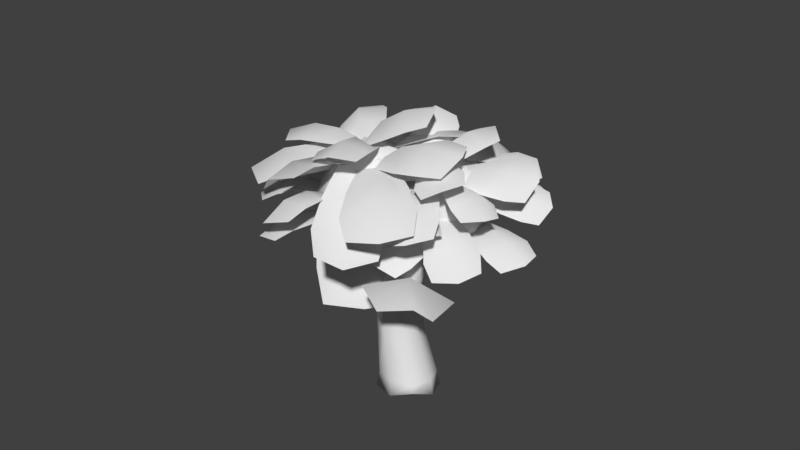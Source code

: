 # Source: boarforest_tree.blend  (saved by Blender 2.79.0; exported with 4.5.12 LTS)
import bpy
from mathutils import Matrix  # noqa: F401  (used for matrix-valued properties, if any)

bpy.ops.wm.read_factory_settings(use_empty=True)
scene = bpy.context.scene
scene.name = 'Scene'

# ---- collections
col_collection_1 = bpy.data.collections.new('Collection 1'); scene.collection.children.link(col_collection_1)

# ---- materials (node trees are filled in below, after node groups)
mat_material = bpy.data.materials.new('Material')
mat_material.alpha_threshold = 0.0
mat_material.use_transparent_shadow = False
mat_material.roughness = 0.5
mat_material_002 = bpy.data.materials.new('Material.002')
mat_material_002.alpha_threshold = 0.0
mat_material_002.use_transparent_shadow = False
mat_material_002.roughness = 0.5
mat_material_003 = bpy.data.materials.new('Material.003')
mat_material_003.alpha_threshold = 0.0
mat_material_003.use_transparent_shadow = False
mat_material_003.roughness = 0.5

# ---- material node trees

# ---- world
world_world = bpy.data.worlds.new('World'); scene.world = world_world
world_world.color = (0.05088, 0.05088, 0.05088)
world_world.use_sun_shadow = False
world_world.sun_shadow_jitter_overblur = 0.0
world_world.cycles.sampling_method = 'MANUAL'

# ---- meshes
me_plane_054 = bpy.data.meshes.new('Plane.054')
me_plane_054.from_pydata([(0.2475, -1.532, 0.03299), (2.739, 2.646, -3.206), (-0.6572, 0.6178, 0.229), (1.165, 6.388, -2.865), (1.333, -0.4115, -0.9281), (2.323, 1.067, -1.97), (0.5024, 5.393, -1.575), (-0.152, 3.117, -0.6064), (-0.2316, -0.5248, 0.2378), (2.338, 5.342, -2.903), (0.7569, 1.607, 0.41), (1.579, 3.484, -0.5951), (-2.988, -4.302, 4.362), (-4.34, -11.34, 7.957), (-1.59, -5.011, 4.591), (-1.906, -12.57, 8.354), (-3.726, -6.53, 5.819), (-4.29, -9.004, 7.309), (-1.477, -10.43, 7.768), (-1.431, -7.693, 6.194), (-2.274, -4.506, 4.474), (-3.226, -12.65, 9.263), (-2.549, -6.425, 7.204), (-2.854, -9.03, 8.736), (-4.36, -1.918, -3.106), (-1.986, -0.03176, -5.809), (-5.043, -0.8239, -4.627), (-3.174, 1.874, -8.456), (-3.393, -1.304, -3.655), (-2.484, -0.5424, -4.493), (-3.858, 1.66, -7.553), (-4.514, 0.4931, -6.151), (-4.736, -1.369, -3.784), (-2.291, 1.644, -7.283), (-3.973, 0.4082, -4.273), (-3.191, 1.372, -5.392), (-4.579, 0.8479, -2.708), (-4.811, 4.721, -8.894), (-5.789, 0.5033, -2.214), (-6.919, 4.122, -8.035), (-4.431, 2.469, -4.86), (-4.458, 4.057, -7.076), (-6.895, 3.364, -6.082), (-6.418, 1.903, -4.05), (-5.173, 0.6614, -2.332), (-5.96, 5.426, -8.968), (-5.423, 3.155, -3.76), (-5.675, 4.68, -5.884), (-3.782, 1.376, 0.1589), (-2.864, 6.239, -5.298), (-4.995, 2.293, 0.5029), (-4.976, 7.834, -4.699), (-3.197, 3.067, -1.665), (-2.775, 4.929, -3.572), (-5.217, 6.774, -2.879), (-5.188, 4.571, -1.1), (-4.389, 1.786, 0.46), (-3.775, 8.138, -5.299), (-4.032, 4.569, -0.467), (-3.836, 6.602, -2.31), (-5.238, 2.245, 0.6227), (-6.091, 6.736, -3.203), (-6.153, 1.097, 0.8823), (-7.685, 4.738, -2.751), (-5.383, 4.155, -0.6232), (-5.667, 5.95, -1.934), (-7.509, 3.64, -1.411), (-6.886, 2.271, -0.197), (-5.681, 1.631, 0.8521), (-7.098, 6.575, -3.092), (-6.219, 3.753, 0.424), (-6.673, 5.334, -0.8382), (-3.654, 0.3576, 1.213), (-0.4479, -1.408, -3.131), (-4.261, 2.437, -0.9974), (-1.505, 2.211, -6.979), (-2.356, -0.4533, 0.2227), (-1.105, -1.051, -1.182), (-2.326, 3.133, -5.63), (-3.353, 2.959, -3.406), (-3.994, 1.465, 0.223), (-0.4337, 0.8021, -5.447), (-2.605, 2.352, -0.9112), (-1.466, 2.14, -2.726), (-4.378, -2.35, 3.44), (-1.566, -4.915, 5.935), (-3.958, 0.02229, 2.256), (-0.8342, -0.7854, 3.873), (-3.482, -3.594, 4.739), (-2.476, -4.573, 5.863), (-1.63, 0.1998, 3.479), (-2.792, 0.2993, 2.795), (-4.221, -1.108, 2.863), (-0.8333, -2.794, 5.688), (-3.242, -1.05, 4.772), (-2.158, -1.589, 5.676), (-6.467, -0.8571, 3.281), (-8.865, -7.593, 3.32), (-5.316, -2.351, 4.712), (-6.862, -10.19, 5.811), (-7.569, -2.871, 3.263), (-8.539, -5.226, 3.388), (-6.224, -8.233, 6.268), (-5.681, -5.323, 5.612), (-5.869, -1.465, 4.047), (-8.233, -9.691, 5.267), (-6.813, -3.632, 5.7), (-7.569, -6.264, 6.091), (-5.614, -0.6009, 3.679), (-5.054, -7.225, 9.115), (-4.23, -0.2344, 2.634), (-2.645, -6.587, 7.294), (-5.66, -2.831, 5.991), (-5.506, -5.163, 8.196), (-2.721, -4.425, 6.092), (-3.388, -2.23, 4.275), (-4.935, -0.2671, 3.123), (-3.652, -7.341, 9.406), (-4.428, -1.555, 6.13), (-4.018, -3.819, 8.141), (-3.651, -0.6839, 2.887), (-1.416, -6.252, -1.388), (-4.032, 1.244, 0.3099), (-2.08, -2.895, -5.874), (-2.699, -2.855, 1.919), (-1.786, -4.884, 0.5031), (-2.553, -1.004, -4.683), (-3.324, 0.3104, -2.312), (-3.853, 0.3998, 1.697), (-1.223, -4.825, -4.22), (-2.543, -0.3942, 0.1026), (-1.701, -2.066, -1.791), (-4.375, 1.478, 2.4), (-4.449, 7.129, -0.988), (-5.436, 1.456, 3.186), (-6.296, 7.091, 0.38), (-4.175, 3.575, 1.225), (-4.133, 5.736, 0.06266), (-6.269, 5.691, 1.644), (-5.917, 3.538, 2.515), (-4.892, 1.399, 2.886), (-5.375, 8.14, -0.2902), (-4.917, 4.036, 2.785), (-5.071, 6.193, 1.769), (-5.229, 2.709, 2.128), (-7.819, 1.918, 4.99), (-4.723, 0.6626, 3.091), (-6.939, -1.645, 6.666), (-6.21, 2.929, 3.112), (-7.169, 2.82, 4.239), (-6.152, -1.298, 6.176), (-5.38, -0.4294, 4.692), (-4.929, 1.739, 2.596), (-7.634, 0.2113, 6.677), (-5.625, 1.846, 4.707), (-6.49, 1.357, 6.013), (-6.132, 1.745, 0.5036), (-8.806, 4.407, -1.306), (-6.476, 0.4722, 2.687), (-9.405, 2.192, 2.496), (-6.99, 3.097, -0.4338), (-7.946, 4.271, -1.121), (-8.638, 1.71, 3.274), (-7.555, 1.008, 3.151), (-6.253, 1.115, 1.641), (-9.439, 4.045, 0.7586), (-7.147, 2.942, 1.978), (-8.167, 3.879, 1.696), (-5.396, 0.8484, 3.027), (-5.905, -3.089, 8.184), (-4.281, 0.8708, 3.149), (-3.964, -3.05, 8.398), (-5.791, -0.3803, 4.942), (-6.035, -1.712, 6.929), (-3.791, -1.666, 7.176), (-3.96, -0.3435, 5.143), (-4.838, 0.9653, 3.032), (-4.956, -3.182, 9.314), (-4.892, 0.5347, 5.633), (-4.929, -0.7925, 7.643), (-4.932, 0.3973, 3.344), (-2.066, -0.06549, 4.267), (-4.922, 2.112, 1.476), (-2.05, 2.919, 1.015), (-3.928, 0.05763, 4.162), (-2.875, -0.08458, 4.697), (-2.856, 3.366, 0.9365), (-3.913, 2.872, 1.095), (-4.976, 1.289, 2.44), (-1.679, 1.838, 3.028), (-3.971, 2.253, 3.35), (-2.916, 2.428, 3.538), (-7.279, -1.76, -0.2562), (-9.746, -4.403, -1.51), (-7.024, -3.085, 1.7), (-9.302, -6.71, 1.895), (-8.235, -2.308, -0.9552), (-9.185, -3.119, -1.427), (-8.673, -5.786, 2.509), (-7.817, -4.483, 2.255), (-7.122, -2.338, 0.7593), (-9.946, -5.642, 0.4183), (-8.204, -2.671, 1.261), (-9.108, -3.729, 1.151), (-6.942, -0.4986, -1.092), (-9.457, 0.9234, -3.393), (-7.258, -1.77, 0.8538), (-10.01, -1.29, -0.006456), (-7.769, 0.4077, -2.166), (-8.681, 1.117, -3.031), (-9.316, -1.442, 0.8846), (-8.287, -1.68, 1.027), (-7.057, -1.109, -0.0662), (-10.09, 0.3695, -1.639), (-8.005, 0.2164, 0.006534), (-8.976, 0.6896, -0.4969), (-7.272, -0.8854, -0.04653), (-9.743, -3.28, 1.603), (-6.671, -2.034, 1.606), (-8.696, -5.279, 4.48), (-8.269, -1.362, 0.3443), (-9.218, -2.079, 0.9652), (-8.008, -4.39, 4.291), (-7.281, -3.248, 3.057), (-6.937, -1.376, 0.7734), (-9.555, -4.28, 3.671), (-7.813, -1.497, 2.334), (-8.651, -2.426, 3.261), (-5.667, -5.125, 3.148), (-5.484, -10.11, 7.01), (-4.623, -4.608, 2.994), (-3.667, -9.213, 6.74), (-5.808, -6.862, 4.692), (-5.797, -8.637, 6.239), (-3.696, -7.598, 5.928), (-4.094, -6.013, 4.438), (-5.156, -4.757, 3.046), (-4.516, -10.01, 7.791), (-4.994, -5.765, 5.339), (-4.789, -7.445, 6.857), (-4.454, -6.165, 1.24), (-2.796, -10.39, 4.048), (-3.694, -4.778, 0.2333), (-1.473, -7.98, 2.296), (-4.013, -7.808, 2.581), (-3.437, -9.352, 3.786), (-1.908, -6.561, 1.76), (-2.765, -5.531, 0.9287), (-4.106, -5.382, 0.7363), (-1.866, -9.404, 3.919), (-3.399, -6.047, 2.575), (-2.682, -7.334, 3.594), (-6.273, -1.098, -3.786), (-7.749, 2.979, -8.093), (-7.18, -2.399, -2.821), (-9.329, 0.7152, -6.413), (-6.629, 0.7292, -5.335), (-7.136, 2.404, -6.856), (-8.962, -0.2132, -4.914), (-8.119, -1.406, -3.751), (-6.699, -1.772, -3.2), (-8.808, 2.709, -7.395), (-7.401, 0.3836, -3.701), (-8.076, 1.817, -5.044), (-4.036, -3.769, -0.3683), (-7.331, -4.601, 0.4653), (-3.688, -6.519, 0.1934), (-6.726, -9.389, 1.443), (-5.254, -3.487, 0.04535), (-6.479, -3.62, 0.4954), (-5.78, -9.155, 1.626), (-4.684, -8.001, 0.9674), (-3.807, -5.1, -0.04785), (-7.436, -7.112, 1.684), (-4.89, -5.451, 1.693), (-6.051, -6.094, 2.247), (-2.783, -0.03456, -2.017), (-3.317, 6.345, -4.71), (-3.912, -0.8717, -1.837), (-5.284, 4.888, -4.395), (-2.762, 2.454, -2.8), (-2.908, 4.908, -3.651), (-5.181, 3.224, -3.288), (-4.616, 1.079, -2.503), (-3.333, -0.5331, -1.833), (-4.444, 6.653, -4.39), (-3.708, 2.136, -1.568), (-4.064, 4.436, -2.386), (-0.06247, -2.754, -1.641), (2.821, -1.534, -3.885), (-0.5092, -0.2796, -2.05), (2.043, 2.773, -4.597), (1.064, -2.738, -2.153), (2.168, -2.366, -2.809), (1.269, 2.613, -3.633), (0.3303, 1.323, -2.824), (-0.3244, -1.538, -1.756), (2.867, 1.058, -4.046), (0.8037, -0.4283, -1.404), (1.825, 0.4022, -2.137), (-0.1802, -4.948, 1.576), (2.695, -7.438, 0.8197), (0.04005, -2.361, 0.9622), (3.078, -2.935, -0.2482), (0.8079, -6.275, 1.635), (1.87, -7.289, 1.543), (2.314, -2.083, 0.3084), (1.169, -2.029, 0.6281), (-0.1147, -3.619, 1.338), (3.333, -5.286, 0.694), (1.051, -3.916, 2.244), (2.154, -4.45, 2.038), (-3.182, -6.029, 3.487), (-2.912, -12.85, 5.086), (-2.023, -5.407, 3.436), (-0.8949, -11.76, 4.998), (-3.31, -8.5, 4.271), (-3.27, -11.01, 5.021), (-0.9385, -9.756, 4.919), (-1.409, -7.478, 4.188), (-2.615, -5.596, 3.488), (-1.817, -13.07, 5.804), (-2.384, -7.663, 5.326), (-2.129, -10.06, 6.067), (-3.528, -5.043, 2.687), (-5.772, -9.699, 4.019), (-2.603, -6.52, 3.533), (-4.16, -12.27, 5.492), (-4.504, -6.32, 3.195), (-5.384, -7.903, 3.794), (-3.522, -10.88, 5.496), (-2.985, -8.744, 4.583), (-3.037, -5.675, 3.133), (-5.25, -11.48, 5.496), (-3.778, -7.046, 4.924), (-4.486, -8.903, 5.68), (-3.006, -6.509, 2.704), (-3.689, -13.32, 1.89), (-1.83, -6.76, 3.048), (-1.642, -13.76, 2.488), (-3.483, -8.878, 2.566), (-3.802, -11.39, 2.41), (-1.436, -11.9, 3.101), (-1.553, -9.29, 3.13), (-2.418, -6.525, 2.941), (-2.732, -14.52, 2.651), (-2.584, -9.112, 3.984), (-2.684, -11.67, 3.891), (-1.404, -0.337, 5.073), (0.2188, 5.677, 3.078), (-2.554, 0.7028, 4.858), (-1.784, 7.487, 2.703), (-0.6096, 1.649, 4.627), (0.04766, 3.866, 4.064), (-2.267, 5.959, 3.63), (-2.498, 3.356, 4.274), (-1.998, 0.09348, 5.054), (-0.6102, 7.623, 3.169), (-1.546, 2.786, 5.611), (-1.102, 5.196, 5.008), (-1.834, -1.099, 5.537), (0.9156, -4.601, 7.102), (-1.345, 1.362, 4.724), (1.768, -0.3164, 5.687), (-0.9639, -2.726, 6.456), (0.02248, -4.081, 7.232), (1.007, 0.8726, 5.596), (-0.1605, 1.315, 5.121), (-1.639, 0.1931, 5.163), (1.727, -2.615, 7.118), (-0.6185, -0.2812, 6.898), (0.4586, -1.18, 7.523), (-3.282, -2.114, 4.849), (-5.774, -6.47, 7.58), (-2.284, -3.665, 5.901), (-4.036, -9.171, 9.411), (-4.351, -3.224, 5.808), (-5.32, -4.658, 6.912), (-3.311, -7.78, 9.029), (-2.712, -5.771, 7.535), (-2.748, -2.776, 5.373), (-5.197, -8.156, 9.432), (-3.518, -3.768, 7.681), (-4.302, -5.489, 8.98), (-2.62, 0.3221, 6.041), (-2.432, -5.945, 9.819), (-1.485, 0.2775, 4.896), (-0.457, -6.023, 7.827), (-2.734, -1.764, 7.767), (-2.693, -3.988, 9.35), (-0.4101, -4.077, 7.047), (-0.8713, -1.837, 5.889), (-2.053, 0.4322, 5.457), (-1.27, -6.544, 9.74), (-1.621, -1.139, 7.733), (-1.37, -3.371, 9.103), (-1.822, 1.522, 4.661), (-4.677, 4.589, 6.166), (-1.969, -0.8641, 6.128), (-4.933, 0.4358, 8.72), (-2.76, 3.155, 5.094), (-3.776, 4.478, 5.713), (-4.072, -0.3234, 8.666), (-3.001, -0.7608, 7.502), (-1.838, 0.3175, 5.406), (-5.098, 3.067, 8.193), (-2.643, 1.7, 7.237), (-3.686, 2.579, 8.129), (-0.7338, 1.917, 2.887), (0.2673, 4.01, -6.238), (-2.354, 2.246, 2.602), (-2.554, 4.584, -6.733), (-0.0639, 2.879, -0.2017), (0.3911, 3.851, -3.499), (-2.87, 4.514, -4.071), (-2.724, 3.42, -0.668), (-1.548, 2.117, 2.915), (-1.066, 5.344, -7.554), (-1.351, 4.644, 0.03604), (-1.197, 5.677, -3.314), (-1.274, -2.397, 5.181), (2.781, -5.021, 4.15), (-1.188, 0.8976, 3.494), (2.932, 0.7152, 1.213), (0.1661, -3.819, 5.398), (1.679, -4.851, 5.295), (1.853, 1.78, 1.9), (0.3084, 1.589, 2.629), (-1.292, -0.6943, 4.43), (3.486, -2.009, 3.129), (0.3474, -0.4203, 5.399), (1.876, -0.8409, 4.983), (-1.688, -4.396, 5.397), (-0.7065, -13.34, 2.589), (-0.2849, -2.742, 4.474), (1.736, -10.46, 0.9817), (-1.561, -7.917, 4.854), (-1.232, -11.34, 4.067), (1.591, -8.011, 2.209), (0.7413, -5.203, 3.339), (-0.9992, -3.445, 5.056), (0.842, -13.18, 2.059), (-0.174, -6.779, 5.556), (0.4152, -9.894, 4.597), (-0.3536, -0.6159, 2.721), (2.408, 4.066, 0.4717), (-1.285, 1.654, 3.162), (0.787, 8.017, 1.239), (0.8275, 0.6206, 2.085), (1.915, 2.251, 1.414), (0.04085, 6.818, 2.301), (-0.7011, 4.346, 2.808), (-0.8514, 0.4324, 3.036), (2.007, 6.842, 1.195), (0.2035, 2.531, 3.734), (1.118, 4.582, 3.145), (-1.626, 2.554, 2.348), (-1.351, 8.857, -4.911), (-3.253, 2.451, 2.642), (-4.182, 8.678, -4.4), (-1.216, 5.017, -0.06854), (-1.032, 7.514, -2.613), (-4.304, 7.307, -2.023), (-3.885, 4.848, 0.4126), (-2.433, 2.455, 2.662), (-2.8, 10.2, -5.12), (-2.526, 6.048, 1.276), (-2.643, 8.526, -1.215), (-3.021, 0.1202, 4.558), (-6.013, 0.8616, 5.542), (-2.971, -2.531, 4.694), (-5.925, -3.754, 5.778), (-4.071, 0.8981, 5.089), (-5.166, 1.31, 5.603), (-5.064, -4.026, 5.876), (-3.987, -3.454, 5.312), (-2.943, -1.199, 4.662), (-6.336, -1.447, 6.345), (-3.924, -1.212, 6.299), (-5.01, -1.291, 6.837), (-2.344, 2.875, 2.374), (-5.3, 7.795, 0.9022), (-2.979, 0.6866, 4.3), (-6.405, 3.985, 4.255), (-3.238, 5.169, 1.698), (-4.277, 7.198, 1.218), (-5.554, 2.793, 5.093), (-4.28, 1.576, 4.859), (-2.602, 1.749, 3.402), (-6.217, 6.822, 3.017), (-3.587, 4.09, 4.387), (-4.743, 5.713, 4.264), (-3.528, 0.9691, 0.4515), (-6.923, 2.853, -1.337), (-3.746, -1.907, 1.587), (-7.302, -2.154, 0.64), (-4.695, 2.276, -0.1643), (-5.946, 3.183, -0.7067), (-6.385, -2.605, 1.578), (-5.053, -2.446, 1.7), (-3.582, -0.4586, 1.099), (-7.618, 0.7095, 0.06243), (-4.907, 0.4126, 1.995), (-6.199, 0.7864, 1.663)], [], [(11, 9, 3, 6), (8, 10, 7, 2), (10, 11, 6, 7), (4, 5, 11, 10), (0, 4, 10, 8), (5, 1, 9, 11), (23, 21, 15, 18), (20, 22, 19, 14), (22, 23, 18, 19), (16, 17, 23, 22), (12, 16, 22, 20), (17, 13, 21, 23), (35, 33, 27, 30), (32, 34, 31, 26), (34, 35, 30, 31), (28, 29, 35, 34), (24, 28, 34, 32), (29, 25, 33, 35), (47, 45, 39, 42), (44, 46, 43, 38), (46, 47, 42, 43), (40, 41, 47, 46), (36, 40, 46, 44), (41, 37, 45, 47), (59, 57, 51, 54), (56, 58, 55, 50), (58, 59, 54, 55), (52, 53, 59, 58), (48, 52, 58, 56), (53, 49, 57, 59), (71, 69, 63, 66), (68, 70, 67, 62), (70, 71, 66, 67), (64, 65, 71, 70), (60, 64, 70, 68), (65, 61, 69, 71), (83, 81, 75, 78), (80, 82, 79, 74), (82, 83, 78, 79), (76, 77, 83, 82), (72, 76, 82, 80), (77, 73, 81, 83), (95, 93, 87, 90), (92, 94, 91, 86), (94, 95, 90, 91), (88, 89, 95, 94), (84, 88, 94, 92), (89, 85, 93, 95), (107, 105, 99, 102), (104, 106, 103, 98), (106, 107, 102, 103), (100, 101, 107, 106), (96, 100, 106, 104), (101, 97, 105, 107), (119, 117, 111, 114), (116, 118, 115, 110), (118, 119, 114, 115), (112, 113, 119, 118), (108, 112, 118, 116), (113, 109, 117, 119), (131, 129, 123, 126), (128, 130, 127, 122), (130, 131, 126, 127), (124, 125, 131, 130), (120, 124, 130, 128), (125, 121, 129, 131), (143, 141, 135, 138), (140, 142, 139, 134), (142, 143, 138, 139), (136, 137, 143, 142), (132, 136, 142, 140), (137, 133, 141, 143), (155, 153, 147, 150), (152, 154, 151, 146), (154, 155, 150, 151), (148, 149, 155, 154), (144, 148, 154, 152), (149, 145, 153, 155), (167, 165, 159, 162), (164, 166, 163, 158), (166, 167, 162, 163), (160, 161, 167, 166), (156, 160, 166, 164), (161, 157, 165, 167), (179, 177, 171, 174), (176, 178, 175, 170), (178, 179, 174, 175), (172, 173, 179, 178), (168, 172, 178, 176), (173, 169, 177, 179), (191, 189, 183, 186), (188, 190, 187, 182), (190, 191, 186, 187), (184, 185, 191, 190), (180, 184, 190, 188), (185, 181, 189, 191), (203, 201, 195, 198), (200, 202, 199, 194), (202, 203, 198, 199), (196, 197, 203, 202), (192, 196, 202, 200), (197, 193, 201, 203), (215, 213, 207, 210), (212, 214, 211, 206), (214, 215, 210, 211), (208, 209, 215, 214), (204, 208, 214, 212), (209, 205, 213, 215), (227, 225, 219, 222), (224, 226, 223, 218), (226, 227, 222, 223), (220, 221, 227, 226), (216, 220, 226, 224), (221, 217, 225, 227), (239, 237, 231, 234), (236, 238, 235, 230), (238, 239, 234, 235), (232, 233, 239, 238), (228, 232, 238, 236), (233, 229, 237, 239), (251, 249, 243, 246), (248, 250, 247, 242), (250, 251, 246, 247), (244, 245, 251, 250), (240, 244, 250, 248), (245, 241, 249, 251), (263, 261, 255, 258), (260, 262, 259, 254), (262, 263, 258, 259), (256, 257, 263, 262), (252, 256, 262, 260), (257, 253, 261, 263), (275, 273, 267, 270), (272, 274, 271, 266), (274, 275, 270, 271), (268, 269, 275, 274), (264, 268, 274, 272), (269, 265, 273, 275), (287, 285, 279, 282), (284, 286, 283, 278), (286, 287, 282, 283), (280, 281, 287, 286), (276, 280, 286, 284), (281, 277, 285, 287), (299, 297, 291, 294), (296, 298, 295, 290), (298, 299, 294, 295), (292, 293, 299, 298), (288, 292, 298, 296), (293, 289, 297, 299), (311, 309, 303, 306), (308, 310, 307, 302), (310, 311, 306, 307), (304, 305, 311, 310), (300, 304, 310, 308), (305, 301, 309, 311), (323, 321, 315, 318), (320, 322, 319, 314), (322, 323, 318, 319), (316, 317, 323, 322), (312, 316, 322, 320), (317, 313, 321, 323), (335, 333, 327, 330), (332, 334, 331, 326), (334, 335, 330, 331), (328, 329, 335, 334), (324, 328, 334, 332), (329, 325, 333, 335), (347, 345, 339, 342), (344, 346, 343, 338), (346, 347, 342, 343), (340, 341, 347, 346), (336, 340, 346, 344), (341, 337, 345, 347), (359, 357, 351, 354), (356, 358, 355, 350), (358, 359, 354, 355), (352, 353, 359, 358), (348, 352, 358, 356), (353, 349, 357, 359), (371, 369, 363, 366), (368, 370, 367, 362), (370, 371, 366, 367), (364, 365, 371, 370), (360, 364, 370, 368), (365, 361, 369, 371), (383, 381, 375, 378), (380, 382, 379, 374), (382, 383, 378, 379), (376, 377, 383, 382), (372, 376, 382, 380), (377, 373, 381, 383), (395, 393, 387, 390), (392, 394, 391, 386), (394, 395, 390, 391), (388, 389, 395, 394), (384, 388, 394, 392), (389, 385, 393, 395), (407, 405, 399, 402), (404, 406, 403, 398), (406, 407, 402, 403), (400, 401, 407, 406), (396, 400, 406, 404), (401, 397, 405, 407), (419, 417, 411, 414), (416, 418, 415, 410), (418, 419, 414, 415), (412, 413, 419, 418), (408, 412, 418, 416), (413, 409, 417, 419), (431, 429, 423, 426), (428, 430, 427, 422), (430, 431, 426, 427), (424, 425, 431, 430), (420, 424, 430, 428), (425, 421, 429, 431), (443, 441, 435, 438), (440, 442, 439, 434), (442, 443, 438, 439), (436, 437, 443, 442), (432, 436, 442, 440), (437, 433, 441, 443), (455, 453, 447, 450), (452, 454, 451, 446), (454, 455, 450, 451), (448, 449, 455, 454), (444, 448, 454, 452), (449, 445, 453, 455), (467, 465, 459, 462), (464, 466, 463, 458), (466, 467, 462, 463), (460, 461, 467, 466), (456, 460, 466, 464), (461, 457, 465, 467), (479, 477, 471, 474), (476, 478, 475, 470), (478, 479, 474, 475), (472, 473, 479, 478), (468, 472, 478, 476), (473, 469, 477, 479), (491, 489, 483, 486), (488, 490, 487, 482), (490, 491, 486, 487), (484, 485, 491, 490), (480, 484, 490, 488), (485, 481, 489, 491), (503, 501, 495, 498), (500, 502, 499, 494), (502, 503, 498, 499), (496, 497, 503, 502), (492, 496, 502, 500), (497, 493, 501, 503)])
me_plane_054.polygons.foreach_set('use_smooth', [True] * 252)
_uv = me_plane_054.uv_layers.new(name='UVMap')
_uv.uv.foreach_set('vector', [0.4593, 0.6317, 0.4526, 1.002, 0.1437, 0.8963, 0.1091, 0.6459, 0.4706, 0.001458, 0.4645, 0.3401, 0.1643, 0.3224, 0.2952, 0.01204, 0.4645, 0.3401, 0.4593, 0.6317, 0.1091, 0.6459, 0.1643, 0.3224, 0.7652, 0.3333, 0.8087, 0.6586, 0.4593, 0.6317, 0.4645, 0.3401, 0.6456, 0.01837, 0.7652, 0.3333, 0.4645, 0.3401, 0.4706, 0.001458, 0.8087, 0.6586, 0.765, 0.9076, 0.4526, 1.002, 0.4593, 0.6317, 0.4593, 0.6317, 0.4526, 1.002, 0.1437, 0.8963, 0.1091, 0.6459, 0.4706, 0.001458, 0.4645, 0.3401, 0.1643, 0.3224, 0.2952, 0.01204, 0.4645, 0.3401, 0.4593, 0.6317, 0.1091, 0.6459, 0.1643, 0.3224, 0.7652, 0.3333, 0.8087, 0.6586, 0.4593, 0.6317, 0.4645, 0.3401, 0.6456, 0.01837, 0.7652, 0.3333, 0.4645, 0.3401, 0.4706, 0.001458, 0.8087, 0.6586, 0.765, 0.9076, 0.4526, 1.002, 0.4593, 0.6317, 0.4593, 0.6317, 0.4526, 1.002, 0.1437, 0.8963, 0.1091, 0.6459, 0.4706, 0.001458, 0.4645, 0.3401, 0.1643, 0.3224, 0.2952, 0.01204, 0.4645, 0.3401, 0.4593, 0.6317, 0.1091, 0.6459, 0.1643, 0.3224, 0.7652, 0.3333, 0.8087, 0.6586, 0.4593, 0.6317, 0.4645, 0.3401, 0.6456, 0.01837, 0.7652, 0.3333, 0.4645, 0.3401, 0.4706, 0.001458, 0.8087, 0.6586, 0.765, 0.9076, 0.4526, 1.002, 0.4593, 0.6317, 0.4593, 0.6317, 0.4526, 1.002, 0.1437, 0.8963, 0.1091, 0.6459, 0.4706, 0.001458, 0.4645, 0.3401, 0.1643, 0.3224, 0.2952, 0.01204, 0.4645, 0.3401, 0.4593, 0.6317, 0.1091, 0.6459, 0.1643, 0.3224, 0.7652, 0.3333, 0.8087, 0.6586, 0.4593, 0.6317, 0.4645, 0.3401, 0.6456, 0.01837, 0.7652, 0.3333, 0.4645, 0.3401, 0.4706, 0.001458, 0.8087, 0.6586, 0.765, 0.9076, 0.4526, 1.002, 0.4593, 0.6317, 0.4593, 0.6317, 0.4526, 1.002, 0.1437, 0.8963, 0.1091, 0.6459, 0.4706, 0.001458, 0.4645, 0.3401, 0.1643, 0.3224, 0.2952, 0.01204, 0.4645, 0.3401, 0.4593, 0.6317, 0.1091, 0.6459, 0.1643, 0.3224, 0.7652, 0.3333, 0.8087, 0.6586, 0.4593, 0.6317, 0.4645, 0.3401, 0.6456, 0.01837, 0.7652, 0.3333, 0.4645, 0.3401, 0.4706, 0.001458, 0.8087, 0.6586, 0.765, 0.9076, 0.4526, 1.002, 0.4593, 0.6317, 0.4593, 0.6317, 0.4526, 1.002, 0.1437, 0.8963, 0.1091, 0.6459, 0.4706, 0.001458, 0.4645, 0.3401, 0.1643, 0.3224, 0.2952, 0.01204, 0.4645, 0.3401, 0.4593, 0.6317, 0.1091, 0.6459, 0.1643, 0.3224, 0.7652, 0.3333, 0.8087, 0.6586, 0.4593, 0.6317, 0.4645, 0.3401, 0.6456, 0.01837, 0.7652, 0.3333, 0.4645, 0.3401, 0.4706, 0.001458, 0.8087, 0.6586, 0.765, 0.9076, 0.4526, 1.002, 0.4593, 0.6317, 0.4593, 0.6317, 0.4526, 1.002, 0.1437, 0.8963, 0.1091, 0.6459, 0.4706, 0.001458, 0.4645, 0.3401, 0.1643, 0.3224, 0.2952, 0.01204, 0.4645, 0.3401, 0.4593, 0.6317, 0.1091, 0.6459, 0.1643, 0.3224, 0.7652, 0.3333, 0.8087, 0.6586, 0.4593, 0.6317, 0.4645, 0.3401, 0.6456, 0.01837, 0.7652, 0.3333, 0.4645, 0.3401, 0.4706, 0.001458, 0.8087, 0.6586, 0.765, 0.9076, 0.4526, 1.002, 0.4593, 0.6317, 0.4593, 0.6317, 0.4526, 1.002, 0.1437, 0.8963, 0.1091, 0.6459, 0.4706, 0.001458, 0.4645, 0.3401, 0.1643, 0.3224, 0.2952, 0.01204, 0.4645, 0.3401, 0.4593, 0.6317, 0.1091, 0.6459, 0.1643, 0.3224, 0.7652, 0.3333, 0.8087, 0.6586, 0.4593, 0.6317, 0.4645, 0.3401, 0.6456, 0.01837, 0.7652, 0.3333, 0.4645, 0.3401, 0.4706, 0.001458, 0.8087, 0.6586, 0.765, 0.9076, 0.4526, 1.002, 0.4593, 0.6317, 0.4593, 0.6317, 0.4526, 1.002, 0.1437, 0.8963, 0.1091, 0.6459, 0.4706, 0.001458, 0.4645, 0.3401, 0.1643, 0.3224, 0.2952, 0.01204, 0.4645, 0.3401, 0.4593, 0.6317, 0.1091, 0.6459, 0.1643, 0.3224, 0.7652, 0.3333, 0.8087, 0.6586, 0.4593, 0.6317, 0.4645, 0.3401, 0.6456, 0.01837, 0.7652, 0.3333, 0.4645, 0.3401, 0.4706, 0.001458, 0.8087, 0.6586, 0.765, 0.9076, 0.4526, 1.002, 0.4593, 0.6317, 0.4593, 0.6317, 0.4526, 1.002, 0.1437, 0.8963, 0.1091, 0.6459, 0.4706, 0.001458, 0.4645, 0.3401, 0.1643, 0.3224, 0.2952, 0.01204, 0.4645, 0.3401, 0.4593, 0.6317, 0.1091, 0.6459, 0.1643, 0.3224, 0.7652, 0.3333, 0.8087, 0.6586, 0.4593, 0.6317, 0.4645, 0.3401, 0.6456, 0.01837, 0.7652, 0.3333, 0.4645, 0.3401, 0.4706, 0.001458, 0.8087, 0.6586, 0.765, 0.9076, 0.4526, 1.002, 0.4593, 0.6317, 0.4593, 0.6317, 0.4526, 1.002, 0.1437, 0.8963, 0.1091, 0.6459, 0.4706, 0.001458, 0.4645, 0.3401, 0.1643, 0.3224, 0.2952, 0.01204, 0.4645, 0.3401, 0.4593, 0.6317, 0.1091, 0.6459, 0.1643, 0.3224, 0.7652, 0.3333, 0.8087, 0.6586, 0.4593, 0.6317, 0.4645, 0.3401, 0.6456, 0.01837, 0.7652, 0.3333, 0.4645, 0.3401, 0.4706, 0.001458, 0.8087, 0.6586, 0.765, 0.9076, 0.4526, 1.002, 0.4593, 0.6317, 0.4593, 0.6317, 0.4526, 1.002, 0.1437, 0.8963, 0.1091, 0.6459, 0.4706, 0.001458, 0.4645, 0.3401, 0.1643, 0.3224, 0.2952, 0.01204, 0.4645, 0.3401, 0.4593, 0.6317, 0.1091, 0.6459, 0.1643, 0.3224, 0.7652, 0.3333, 0.8087, 0.6586, 0.4593, 0.6317, 0.4645, 0.3401, 0.6456, 0.01837, 0.7652, 0.3333, 0.4645, 0.3401, 0.4706, 0.001458, 0.8087, 0.6586, 0.765, 0.9076, 0.4526, 1.002, 0.4593, 0.6317, 0.4593, 0.6317, 0.4526, 1.002, 0.1437, 0.8963, 0.1091, 0.6459, 0.4706, 0.001458, 0.4645, 0.3401, 0.1643, 0.3224, 0.2952, 0.01204, 0.4645, 0.3401, 0.4593, 0.6317, 0.1091, 0.6459, 0.1643, 0.3224, 0.7652, 0.3333, 0.8087, 0.6586, 0.4593, 0.6317, 0.4645, 0.3401, 0.6456, 0.01837, 0.7652, 0.3333, 0.4645, 0.3401, 0.4706, 0.001458, 0.8087, 0.6586, 0.765, 0.9076, 0.4526, 1.002, 0.4593, 0.6317, 0.4593, 0.6317, 0.4526, 1.002, 0.1437, 0.8963, 0.1091, 0.6459, 0.4706, 0.001458, 0.4645, 0.3401, 0.1643, 0.3224, 0.2952, 0.01204, 0.4645, 0.3401, 0.4593, 0.6317, 0.1091, 0.6459, 0.1643, 0.3224, 0.7652, 0.3333, 0.8087, 0.6586, 0.4593, 0.6317, 0.4645, 0.3401, 0.6456, 0.01837, 0.7652, 0.3333, 0.4645, 0.3401, 0.4706, 0.001458, 0.8087, 0.6586, 0.765, 0.9076, 0.4526, 1.002, 0.4593, 0.6317, 0.4593, 0.6317, 0.4526, 1.002, 0.1437, 0.8963, 0.1091, 0.6459, 0.4706, 0.001458, 0.4645, 0.3401, 0.1643, 0.3224, 0.2952, 0.01204, 0.4645, 0.3401, 0.4593, 0.6317, 0.1091, 0.6459, 0.1643, 0.3224, 0.7652, 0.3333, 0.8087, 0.6586, 0.4593, 0.6317, 0.4645, 0.3401, 0.6456, 0.01837, 0.7652, 0.3333, 0.4645, 0.3401, 0.4706, 0.001458, 0.8087, 0.6586, 0.765, 0.9076, 0.4526, 1.002, 0.4593, 0.6317, 0.4593, 0.6317, 0.4526, 1.002, 0.1437, 0.8963, 0.1091, 0.6459, 0.4706, 0.001458, 0.4645, 0.3401, 0.1643, 0.3224, 0.2952, 0.01204, 0.4645, 0.3401, 0.4593, 0.6317, 0.1091, 0.6459, 0.1643, 0.3224, 0.7652, 0.3333, 0.8087, 0.6586, 0.4593, 0.6317, 0.4645, 0.3401, 0.6456, 0.01837, 0.7652, 0.3333, 0.4645, 0.3401, 0.4706, 0.001458, 0.8087, 0.6586, 0.765, 0.9076, 0.4526, 1.002, 0.4593, 0.6317, 0.4593, 0.6317, 0.4526, 1.002, 0.1437, 0.8963, 0.1091, 0.6459, 0.4706, 0.001458, 0.4645, 0.3401, 0.1643, 0.3224, 0.2952, 0.01204, 0.4645, 0.3401, 0.4593, 0.6317, 0.1091, 0.6459, 0.1643, 0.3224, 0.7652, 0.3333, 0.8087, 0.6586, 0.4593, 0.6317, 0.4645, 0.3401, 0.6456, 0.01837, 0.7652, 0.3333, 0.4645, 0.3401, 0.4706, 0.001458, 0.8087, 0.6586, 0.765, 0.9076, 0.4526, 1.002, 0.4593, 0.6317, 0.4593, 0.6317, 0.4526, 1.002, 0.1437, 0.8963, 0.1091, 0.6459, 0.4706, 0.001458, 0.4645, 0.3401, 0.1643, 0.3224, 0.2952, 0.01204, 0.4645, 0.3401, 0.4593, 0.6317, 0.1091, 0.6459, 0.1643, 0.3224, 0.7652, 0.3333, 0.8087, 0.6586, 0.4593, 0.6317, 0.4645, 0.3401, 0.6456, 0.01837, 0.7652, 0.3333, 0.4645, 0.3401, 0.4706, 0.001458, 0.8087, 0.6586, 0.765, 0.9076, 0.4526, 1.002, 0.4593, 0.6317, 0.4593, 0.6317, 0.4526, 1.002, 0.1437, 0.8963, 0.1091, 0.6459, 0.4706, 0.001458, 0.4645, 0.3401, 0.1643, 0.3224, 0.2952, 0.01204, 0.4645, 0.3401, 0.4593, 0.6317, 0.1091, 0.6459, 0.1643, 0.3224, 0.7652, 0.3333, 0.8087, 0.6586, 0.4593, 0.6317, 0.4645, 0.3401, 0.6456, 0.01837, 0.7652, 0.3333, 0.4645, 0.3401, 0.4706, 0.001458, 0.8087, 0.6586, 0.765, 0.9076, 0.4526, 1.002, 0.4593, 0.6317, 0.4593, 0.6317, 0.4526, 1.002, 0.1437, 0.8963, 0.1091, 0.6459, 0.4706, 0.001458, 0.4645, 0.3401, 0.1643, 0.3224, 0.2952, 0.01204, 0.4645, 0.3401, 0.4593, 0.6317, 0.1091, 0.6459, 0.1643, 0.3224, 0.7652, 0.3333, 0.8087, 0.6586, 0.4593, 0.6317, 0.4645, 0.3401, 0.6456, 0.01837, 0.7652, 0.3333, 0.4645, 0.3401, 0.4706, 0.001458, 0.8087, 0.6586, 0.765, 0.9076, 0.4526, 1.002, 0.4593, 0.6317, 0.4593, 0.6317, 0.4526, 1.002, 0.1437, 0.8963, 0.1091, 0.6459, 0.4706, 0.001458, 0.4645, 0.3401, 0.1643, 0.3224, 0.2952, 0.01204, 0.4645, 0.3401, 0.4593, 0.6317, 0.1091, 0.6459, 0.1643, 0.3224, 0.7652, 0.3333, 0.8087, 0.6586, 0.4593, 0.6317, 0.4645, 0.3401, 0.6456, 0.01837, 0.7652, 0.3333, 0.4645, 0.3401, 0.4706, 0.001458, 0.8087, 0.6586, 0.765, 0.9076, 0.4526, 1.002, 0.4593, 0.6317, 0.4593, 0.6317, 0.4526, 1.002, 0.1437, 0.8963, 0.1091, 0.6459, 0.4706, 0.001458, 0.4645, 0.3401, 0.1643, 0.3224, 0.2952, 0.01204, 0.4645, 0.3401, 0.4593, 0.6317, 0.1091, 0.6459, 0.1643, 0.3224, 0.7652, 0.3333, 0.8087, 0.6586, 0.4593, 0.6317, 0.4645, 0.3401, 0.6456, 0.01837, 0.7652, 0.3333, 0.4645, 0.3401, 0.4706, 0.001458, 0.8087, 0.6586, 0.765, 0.9076, 0.4526, 1.002, 0.4593, 0.6317, 0.4593, 0.6317, 0.4526, 1.002, 0.1437, 0.8963, 0.1091, 0.6459, 0.4706, 0.001458, 0.4645, 0.3401, 0.1643, 0.3224, 0.2952, 0.01204, 0.4645, 0.3401, 0.4593, 0.6317, 0.1091, 0.6459, 0.1643, 0.3224, 0.7652, 0.3333, 0.8087, 0.6586, 0.4593, 0.6317, 0.4645, 0.3401, 0.6456, 0.01837, 0.7652, 0.3333, 0.4645, 0.3401, 0.4706, 0.001458, 0.8087, 0.6586, 0.765, 0.9076, 0.4526, 1.002, 0.4593, 0.6317, 0.4593, 0.6317, 0.4526, 1.002, 0.1437, 0.8963, 0.1091, 0.6459, 0.4706, 0.001458, 0.4645, 0.3401, 0.1643, 0.3224, 0.2952, 0.01204, 0.4645, 0.3401, 0.4593, 0.6317, 0.1091, 0.6459, 0.1643, 0.3224, 0.7652, 0.3333, 0.8087, 0.6586, 0.4593, 0.6317, 0.4645, 0.3401, 0.6456, 0.01837, 0.7652, 0.3333, 0.4645, 0.3401, 0.4706, 0.001458, 0.8087, 0.6586, 0.765, 0.9076, 0.4526, 1.002, 0.4593, 0.6317, 0.4593, 0.6317, 0.4526, 1.002, 0.1437, 0.8963, 0.1091, 0.6459, 0.4706, 0.001458, 0.4645, 0.3401, 0.1643, 0.3224, 0.2952, 0.01204, 0.4645, 0.3401, 0.4593, 0.6317, 0.1091, 0.6459, 0.1643, 0.3224, 0.7652, 0.3333, 0.8087, 0.6586, 0.4593, 0.6317, 0.4645, 0.3401, 0.6456, 0.01837, 0.7652, 0.3333, 0.4645, 0.3401, 0.4706, 0.001458, 0.8087, 0.6586, 0.765, 0.9076, 0.4526, 1.002, 0.4593, 0.6317, 0.4593, 0.6317, 0.4526, 1.002, 0.1437, 0.8963, 0.1091, 0.6459, 0.4706, 0.001458, 0.4645, 0.3401, 0.1643, 0.3224, 0.2952, 0.01204, 0.4645, 0.3401, 0.4593, 0.6317, 0.1091, 0.6459, 0.1643, 0.3224, 0.7652, 0.3333, 0.8087, 0.6586, 0.4593, 0.6317, 0.4645, 0.3401, 0.6456, 0.01837, 0.7652, 0.3333, 0.4645, 0.3401, 0.4706, 0.001458, 0.8087, 0.6586, 0.765, 0.9076, 0.4526, 1.002, 0.4593, 0.6317, 0.4593, 0.6317, 0.4526, 1.002, 0.1437, 0.8963, 0.1091, 0.6459, 0.4706, 0.001458, 0.4645, 0.3401, 0.1643, 0.3224, 0.2952, 0.01204, 0.4645, 0.3401, 0.4593, 0.6317, 0.1091, 0.6459, 0.1643, 0.3224, 0.7652, 0.3333, 0.8087, 0.6586, 0.4593, 0.6317, 0.4645, 0.3401, 0.6456, 0.01837, 0.7652, 0.3333, 0.4645, 0.3401, 0.4706, 0.001458, 0.8087, 0.6586, 0.765, 0.9076, 0.4526, 1.002, 0.4593, 0.6317, 0.4593, 0.6317, 0.4526, 1.002, 0.1437, 0.8963, 0.1091, 0.6459, 0.4706, 0.001458, 0.4645, 0.3401, 0.1643, 0.3224, 0.2952, 0.01204, 0.4645, 0.3401, 0.4593, 0.6317, 0.1091, 0.6459, 0.1643, 0.3224, 0.7652, 0.3333, 0.8087, 0.6586, 0.4593, 0.6317, 0.4645, 0.3401, 0.6456, 0.01837, 0.7652, 0.3333, 0.4645, 0.3401, 0.4706, 0.001458, 0.8087, 0.6586, 0.765, 0.9076, 0.4526, 1.002, 0.4593, 0.6317, 0.4593, 0.6317, 0.4526, 1.002, 0.1437, 0.8963, 0.1091, 0.6459, 0.4706, 0.001458, 0.4645, 0.3401, 0.1643, 0.3224, 0.2952, 0.01204, 0.4645, 0.3401, 0.4593, 0.6317, 0.1091, 0.6459, 0.1643, 0.3224, 0.7652, 0.3333, 0.8087, 0.6586, 0.4593, 0.6317, 0.4645, 0.3401, 0.6456, 0.01837, 0.7652, 0.3333, 0.4645, 0.3401, 0.4706, 0.001458, 0.8087, 0.6586, 0.765, 0.9076, 0.4526, 1.002, 0.4593, 0.6317, 0.4593, 0.6317, 0.4526, 1.002, 0.1437, 0.8963, 0.1091, 0.6459, 0.4706, 0.001458, 0.4645, 0.3401, 0.1643, 0.3224, 0.2952, 0.01204, 0.4645, 0.3401, 0.4593, 0.6317, 0.1091, 0.6459, 0.1643, 0.3224, 0.7652, 0.3333, 0.8087, 0.6586, 0.4593, 0.6317, 0.4645, 0.3401, 0.6456, 0.01837, 0.7652, 0.3333, 0.4645, 0.3401, 0.4706, 0.001458, 0.8087, 0.6586, 0.765, 0.9076, 0.4526, 1.002, 0.4593, 0.6317, 0.4593, 0.6317, 0.4526, 1.002, 0.1437, 0.8963, 0.1091, 0.6459, 0.4706, 0.001458, 0.4645, 0.3401, 0.1643, 0.3224, 0.2952, 0.01204, 0.4645, 0.3401, 0.4593, 0.6317, 0.1091, 0.6459, 0.1643, 0.3224, 0.7652, 0.3333, 0.8087, 0.6586, 0.4593, 0.6317, 0.4645, 0.3401, 0.6456, 0.01837, 0.7652, 0.3333, 0.4645, 0.3401, 0.4706, 0.001458, 0.8087, 0.6586, 0.765, 0.9076, 0.4526, 1.002, 0.4593, 0.6317, 0.4593, 0.6317, 0.4526, 1.002, 0.1437, 0.8963, 0.1091, 0.6459, 0.4706, 0.001458, 0.4645, 0.3401, 0.1643, 0.3224, 0.2952, 0.01204, 0.4645, 0.3401, 0.4593, 0.6317, 0.1091, 0.6459, 0.1643, 0.3224, 0.7652, 0.3333, 0.8087, 0.6586, 0.4593, 0.6317, 0.4645, 0.3401, 0.6456, 0.01837, 0.7652, 0.3333, 0.4645, 0.3401, 0.4706, 0.001458, 0.8087, 0.6586, 0.765, 0.9076, 0.4526, 1.002, 0.4593, 0.6317, 0.4593, 0.6317, 0.4526, 1.002, 0.1437, 0.8963, 0.1091, 0.6459, 0.4706, 0.001458, 0.4645, 0.3401, 0.1643, 0.3224, 0.2952, 0.01204, 0.4645, 0.3401, 0.4593, 0.6317, 0.1091, 0.6459, 0.1643, 0.3224, 0.7652, 0.3333, 0.8087, 0.6586, 0.4593, 0.6317, 0.4645, 0.3401, 0.6456, 0.01837, 0.7652, 0.3333, 0.4645, 0.3401, 0.4706, 0.001458, 0.8087, 0.6586, 0.765, 0.9076, 0.4526, 1.002, 0.4593, 0.6317, 0.4593, 0.6317, 0.4526, 1.002, 0.1437, 0.8963, 0.1091, 0.6459, 0.4706, 0.001458, 0.4645, 0.3401, 0.1643, 0.3224, 0.2952, 0.01204, 0.4645, 0.3401, 0.4593, 0.6317, 0.1091, 0.6459, 0.1643, 0.3224, 0.7652, 0.3333, 0.8087, 0.6586, 0.4593, 0.6317, 0.4645, 0.3401, 0.6456, 0.01837, 0.7652, 0.3333, 0.4645, 0.3401, 0.4706, 0.001458, 0.8087, 0.6586, 0.765, 0.9076, 0.4526, 1.002, 0.4593, 0.6317, 0.4593, 0.6317, 0.4526, 1.002, 0.1437, 0.8963, 0.1091, 0.6459, 0.4706, 0.001458, 0.4645, 0.3401, 0.1643, 0.3224, 0.2952, 0.01204, 0.4645, 0.3401, 0.4593, 0.6317, 0.1091, 0.6459, 0.1643, 0.3224, 0.7652, 0.3333, 0.8087, 0.6586, 0.4593, 0.6317, 0.4645, 0.3401, 0.6456, 0.01837, 0.7652, 0.3333, 0.4645, 0.3401, 0.4706, 0.001458, 0.8087, 0.6586, 0.765, 0.9076, 0.4526, 1.002, 0.4593, 0.6317, 0.4593, 0.6317, 0.4526, 1.002, 0.1437, 0.8963, 0.1091, 0.6459, 0.4706, 0.001458, 0.4645, 0.3401, 0.1643, 0.3224, 0.2952, 0.01204, 0.4645, 0.3401, 0.4593, 0.6317, 0.1091, 0.6459, 0.1643, 0.3224, 0.7652, 0.3333, 0.8087, 0.6586, 0.4593, 0.6317, 0.4645, 0.3401, 0.6456, 0.01837, 0.7652, 0.3333, 0.4645, 0.3401, 0.4706, 0.001458, 0.8087, 0.6586, 0.765, 0.9076, 0.4526, 1.002, 0.4593, 0.6317, 0.4593, 0.6317, 0.4526, 1.002, 0.1437, 0.8963, 0.1091, 0.6459, 0.4706, 0.001458, 0.4645, 0.3401, 0.1643, 0.3224, 0.2952, 0.01204, 0.4645, 0.3401, 0.4593, 0.6317, 0.1091, 0.6459, 0.1643, 0.3224, 0.7652, 0.3333, 0.8087, 0.6586, 0.4593, 0.6317, 0.4645, 0.3401, 0.6456, 0.01837, 0.7652, 0.3333, 0.4645, 0.3401, 0.4706, 0.001458, 0.8087, 0.6586, 0.765, 0.9076, 0.4526, 1.002, 0.4593, 0.6317, 0.4593, 0.6317, 0.4526, 1.002, 0.1437, 0.8963, 0.1091, 0.6459, 0.4706, 0.001458, 0.4645, 0.3401, 0.1643, 0.3224, 0.2952, 0.01204, 0.4645, 0.3401, 0.4593, 0.6317, 0.1091, 0.6459, 0.1643, 0.3224, 0.7652, 0.3333, 0.8087, 0.6586, 0.4593, 0.6317, 0.4645, 0.3401, 0.6456, 0.01837, 0.7652, 0.3333, 0.4645, 0.3401, 0.4706, 0.001458, 0.8087, 0.6586, 0.765, 0.9076, 0.4526, 1.002, 0.4593, 0.6317, 0.4593, 0.6317, 0.4526, 1.002, 0.1437, 0.8963, 0.1091, 0.6459, 0.4706, 0.001458, 0.4645, 0.3401, 0.1643, 0.3224, 0.2952, 0.01204, 0.4645, 0.3401, 0.4593, 0.6317, 0.1091, 0.6459, 0.1643, 0.3224, 0.7652, 0.3333, 0.8087, 0.6586, 0.4593, 0.6317, 0.4645, 0.3401, 0.6456, 0.01837, 0.7652, 0.3333, 0.4645, 0.3401, 0.4706, 0.001458, 0.8087, 0.6586, 0.765, 0.9076, 0.4526, 1.002, 0.4593, 0.6317, 0.4593, 0.6317, 0.4526, 1.002, 0.1437, 0.8963, 0.1091, 0.6459, 0.4706, 0.001458, 0.4645, 0.3401, 0.1643, 0.3224, 0.2952, 0.01204, 0.4645, 0.3401, 0.4593, 0.6317, 0.1091, 0.6459, 0.1643, 0.3224, 0.7652, 0.3333, 0.8087, 0.6586, 0.4593, 0.6317, 0.4645, 0.3401, 0.6456, 0.01837, 0.7652, 0.3333, 0.4645, 0.3401, 0.4706, 0.001458, 0.8087, 0.6586, 0.765, 0.9076, 0.4526, 1.002, 0.4593, 0.6317, 0.4593, 0.6317, 0.4526, 1.002, 0.1437, 0.8963, 0.1091, 0.6459, 0.4706, 0.001458, 0.4645, 0.3401, 0.1643, 0.3224, 0.2952, 0.01204, 0.4645, 0.3401, 0.4593, 0.6317, 0.1091, 0.6459, 0.1643, 0.3224, 0.7652, 0.3333, 0.8087, 0.6586, 0.4593, 0.6317, 0.4645, 0.3401, 0.6456, 0.01837, 0.7652, 0.3333, 0.4645, 0.3401, 0.4706, 0.001458, 0.8087, 0.6586, 0.765, 0.9076, 0.4526, 1.002, 0.4593, 0.6317, 0.4593, 0.6317, 0.4526, 1.002, 0.1437, 0.8963, 0.1091, 0.6459, 0.4706, 0.001458, 0.4645, 0.3401, 0.1643, 0.3224, 0.2952, 0.01204, 0.4645, 0.3401, 0.4593, 0.6317, 0.1091, 0.6459, 0.1643, 0.3224, 0.7652, 0.3333, 0.8087, 0.6586, 0.4593, 0.6317, 0.4645, 0.3401, 0.6456, 0.01837, 0.7652, 0.3333, 0.4645, 0.3401, 0.4706, 0.001458, 0.8087, 0.6586, 0.765, 0.9076, 0.4526, 1.002, 0.4593, 0.6317])
me_plane_054.materials.append(mat_material)
me_plane_054.use_remesh_preserve_volume = False
me_plane_054.use_remesh_preserve_attributes = False
me_plane_054.use_mirror_vertex_groups = False
me_plane_054.update()
me_plane_014 = bpy.data.meshes.new('Plane.014')
me_plane_014.from_pydata([(-3.156, -0.9718, 1.17), (-0.2297, -0.7791, -0.1243), (-2.431, 1.035, 2.563), (0.2806, 0.6338, 0.8571), (-3.386, -0.6555, 2.787), (0.5289, -5.632e-08, 2.19e-07), (-1.833, -1.962, 0.08155), (-0.5979, 1.459, 2.458), (-0.8757, -0.6815, 1.87), (5.101, -2.277, 2.02), (2.903, -0.04604, 1.864), (3.202, -3.811, 2.525), (1.566, -1.126, 2.219), (4.987, -3.473, 3.119), (1.837, -0.1473, 1.881), (4.832, -0.3602, 2.007), (1.595, -2.976, 2.868), (3.217, -1.552, 3.224)], [], [(8, 5, 3, 7), (6, 1, 5, 8), (0, 6, 8, 4), (4, 8, 7, 2), (17, 14, 12, 16), (15, 10, 14, 17), (9, 15, 17, 13), (13, 17, 16, 11)])
me_plane_014.polygons.foreach_set('use_smooth', [True] * 8)
_uv = me_plane_014.uv_layers.new(name='UVMap')
_uv.uv.foreach_set('vector', [0.5173, 0.4771, 0.4976, 0.03254, 0.6753, 0.1462, 0.9213, 0.4374, 0.082, 0.4479, 0.322, 0.15, 0.4976, 0.03254, 0.5173, 0.4771, 0.223, 0.7998, 0.082, 0.4479, 0.5173, 0.4771, 0.4984, 0.9641, 0.4984, 0.9641, 0.5173, 0.4771, 0.9213, 0.4374, 0.8296, 0.7866, 0.5173, 0.4771, 0.4976, 0.03254, 0.6753, 0.1462, 0.9213, 0.4374, 0.082, 0.4479, 0.322, 0.15, 0.4976, 0.03254, 0.5173, 0.4771, 0.223, 0.7998, 0.082, 0.4479, 0.5173, 0.4771, 0.4984, 0.9641, 0.4984, 0.9641, 0.5173, 0.4771, 0.9213, 0.4374, 0.8296, 0.7866])
me_plane_014.materials.append(mat_material_002)
me_plane_014.use_remesh_preserve_volume = False
me_plane_014.use_remesh_preserve_attributes = False
me_plane_014.use_mirror_vertex_groups = False
me_plane_014.update()
me_cube_008 = bpy.data.meshes.new('Cube.008')
me_cube_008.from_pydata([(0.2224, 3.95, 8.638), (3.119, 2.544, 7.984), (1.88, -0.1575, 7.096), (-1.277, 0.6722, 8.115), (0.6704, 2.398, 6.4), (1.335, 0.7557, 10.29), (0.1375, 4.106, 7.206), (-1.301, 2.518, 8.506), (0.6662, 2.683, 10.03), (2.051, 3.894, 8.464), (2.459, 3.017, 6.178), (2.766, 1.587, 9.645), (3.234, 0.9754, 7.374), (1.686, 0.3426, 5.79), (1.822, -0.5615, 9.205), (-0.2392, -0.4774, 7.518), (-0.9618, 1.609, 6.28), (-0.2185, 0.3768, 9.743), (-0.853, 2.84, 7.306), (-0.3773, 1.898, 9.645), (1.735, 3.887, 7.282), (1.889, 2.85, 9.561), (-0.05665, 0.3578, 6.481), (0.5199, -0.4886, 9.03), (2.706, 1.525, 6.241), (2.704, 0.4108, 8.933), (-4.579, -0.1013, 7.44), (-1.929, 2.347, 8.017), (0.561, -0.02002, 8.321), (-1.855, -2.957, 8.347), (-1.809, -0.2936, 6.131), (-2.177, -0.158, 10.87), (-3.981, -0.1605, 5.952), (-3.748, -2.251, 7.782), (-4.022, -0.1046, 9.515), (-3.789, 1.776, 7.612), (-1.619, 1.805, 5.905), (-2.08, 1.642, 10.06), (-0.1379, 1.839, 8.244), (0.7415, -0.05608, 6.761), (-0.2282, -0.1919, 10.57), (-0.1246, -2.342, 8.532), (-1.606, -2.304, 6.138), (-2.089, -1.935, 10.26), (-3.236, -1.685, 6.526), (-3.472, -1.507, 9.365), (-3.259, 1.418, 6.412), (-3.49, 1.222, 9.185), (-0.2596, -1.848, 7.127), (-0.6601, -1.522, 10.14), (-0.2136, 1.479, 6.771), (-0.652, 1.101, 9.959), (-1.216, -0.07079, 1.26), (-0.1855, 0.9885, 1.262), (0.7858, -0.0706, 1.252), (-0.2928, -1.248, 1.226), (0.1696, -1.084, -1.811), (-0.04573, 0.0, 7.289), (-1.224, 5.474e-05, -1.019), (-1.009, -0.9222, 1.236), (-0.9952, 0.0, 6.266), (-0.9356, 0.7332, 1.259), (0.1711, 1.263, -1.017), (-0.04573, 0.6556, 6.702), (0.559, 0.731, 1.252), (1.536, -5.015e-06, -1.017), (0.9037, 0.0, 6.266), (0.4904, -0.9204, 1.231), (0.1716, -1.264, -1.019), (-0.04573, -0.6556, 6.702), (-0.8847, -0.9358, -1.066), (-0.749, -0.4856, 6.02), (-0.8845, 0.9354, -1.065), (-0.749, 0.4856, 6.02), (1.209, -0.9354, -1.064), (0.6576, -0.4856, 6.02), (1.209, 0.9353, -1.064), (0.6576, 0.4856, 6.02), (-1.068, 0.1307, 4.296), (-0.07436, 0.9253, 4.296), (0.8579, 0.0116, 4.296), (-0.07436, -0.8247, 4.296), (-0.798, -0.5545, 4.199), (-0.798, 0.7511, 4.199), (0.6281, 0.6695, 4.199), (0.6281, -0.6361, 4.199), (-1.135, 0.805, 2.734), (0.2705, 0.7666, 2.73), (0.2328, -0.8401, 2.719), (-1.399, 0.02974, 2.774), (-0.4263, 1.041, 2.776), (0.4893, -0.02431, 2.77), (-0.4854, -1.127, 2.756), (-1.175, -0.8041, 2.721), (0.1346, -4.812e-06, -0.9743), (0.1683, 0.9694, -1.02), (1.216, -3.394e-05, -1.02), (0.1686, -0.9701, -1.022), (-0.903, 1.193e-05, -1.022), (-0.6421, 0.7181, -1.057), (-0.6422, -0.7184, -1.058), (0.9648, 0.718, -1.057), (0.9648, -0.7181, -1.057), (0.1729, -1.412, -1.807), (-1.007, -1.045, -1.86), (-0.7365, -0.8025, -1.851), (-1.028, 0.0002828, -1.243), (-1.387, 0.0003306, -1.239), (-1.007, 1.045, -1.859), (-0.7363, 0.8026, -1.85), (1.332, 1.045, -1.858), (0.1724, 1.411, -1.237), (1.332, -1.045, -1.371), (1.698, 0.0002639, -1.805), (1.059, 0.8026, -1.85), (0.1692, 1.083, -1.241), (1.059, -0.8021, -1.363), (1.34, 0.0002316, -1.809)], [], [(0, 6, 18, 7), (0, 7, 19, 8), (0, 8, 21, 9), (0, 9, 20, 6), (1, 10, 20, 9), (1, 9, 21, 11), (1, 11, 25, 12), (1, 12, 24, 10), (2, 13, 24, 12), (2, 12, 25, 14), (2, 14, 23, 15), (2, 15, 22, 13), (3, 16, 22, 15), (3, 15, 23, 17), (3, 17, 19, 7), (3, 7, 18, 16), (4, 6, 20, 10), (4, 10, 24, 13), (4, 13, 22, 16), (4, 16, 18, 6), (5, 14, 25, 11), (5, 11, 21, 8), (5, 8, 19, 17), (5, 17, 23, 14), (26, 32, 44, 33), (26, 33, 45, 34), (26, 34, 47, 35), (26, 35, 46, 32), (27, 36, 46, 35), (27, 35, 47, 37), (27, 37, 51, 38), (27, 38, 50, 36), (28, 39, 50, 38), (28, 38, 51, 40), (28, 40, 49, 41), (28, 41, 48, 39), (29, 42, 48, 41), (29, 41, 49, 43), (29, 43, 45, 33), (29, 33, 44, 42), (30, 32, 46, 36), (30, 36, 50, 39), (30, 39, 48, 42), (30, 42, 44, 32), (31, 40, 51, 37), (31, 37, 47, 34), (31, 34, 45, 43), (31, 43, 49, 40), (52, 58, 70, 59), (78, 82, 71, 60), (78, 60, 73, 83), (52, 61, 72, 58), (53, 62, 72, 61), (79, 83, 73, 63), (79, 63, 77, 84), (53, 64, 76, 62), (54, 65, 76, 64), (80, 84, 77, 66), (80, 66, 75, 85), (54, 67, 74, 65), (55, 68, 74, 67), (81, 85, 75, 69), (81, 69, 71, 82), (55, 59, 70, 68), (98, 100, 105, 106), (72, 62, 111, 108), (70, 58, 107, 104), (99, 98, 106, 109), (57, 66, 77, 63), (57, 63, 73, 60), (57, 60, 71, 69), (57, 69, 75, 66), (92, 81, 82, 93), (92, 88, 85, 81), (91, 80, 85, 88), (91, 87, 84, 80), (90, 79, 84, 87), (90, 86, 83, 79), (89, 78, 83, 86), (89, 93, 82, 78), (52, 59, 93, 89), (52, 89, 86, 61), (53, 61, 86, 90), (53, 90, 87, 64), (54, 64, 87, 91), (54, 91, 88, 67), (55, 67, 88, 92), (55, 92, 93, 59), (94, 98, 99, 95), (94, 95, 101, 96), (94, 96, 102, 97), (94, 97, 100, 98), (62, 76, 110, 111), (97, 102, 116, 56), (76, 65, 113, 110), (58, 72, 108, 107), (113, 112, 116, 117), (108, 111, 115, 109), (103, 104, 105, 56), (107, 108, 109, 106), (104, 107, 106, 105), (112, 103, 56, 116), (111, 110, 114, 115), (110, 113, 117, 114), (101, 95, 115, 114), (95, 99, 109, 115), (102, 96, 117, 116), (68, 70, 104, 103), (96, 101, 114, 117), (74, 68, 103, 112), (65, 74, 112, 113), (100, 97, 56, 105)])
me_cube_008.polygons.foreach_set('use_smooth', [True] * 112)
_uv = me_cube_008.uv_layers.new(name='UVMap')
_uv.uv.foreach_set('vector', [0.864, 0.3264, 0.9704, 0.3428, 0.8942, 0.4784, 0.8082, 0.415, 0.864, 0.3264, 0.8082, 0.415, 0.76, 0.3628, 0.7794, 0.3119, 0.864, 0.3264, 0.7794, 0.3119, 0.787, 0.2633, 0.8458, 0.2362, 0.864, 0.3264, 0.8458, 0.2362, 0.937, 0.1907, 0.9704, 0.3428, 0.7844, 0.1712, 0.8682, 0.05072, 0.937, 0.1907, 0.8458, 0.2362, 0.7844, 0.1712, 0.8458, 0.2362, 0.787, 0.2633, 0.7374, 0.2399, 0.7844, 0.1712, 0.7374, 0.2399, 0.6884, 0.2197, 0.7042, 0.1426, 0.7844, 0.1712, 0.7042, 0.1426, 0.7216, 0.0328, 0.8682, 0.05072, 0.5918, 0.1495, 0.5657, 0.03538, 0.7216, 0.0328, 0.7042, 0.1426, 0.5918, 0.1495, 0.7042, 0.1426, 0.6884, 0.2197, 0.6468, 0.2594, 0.5918, 0.1495, 0.6468, 0.2594, 0.5797, 0.347, 0.4464, 0.257, 0.5918, 0.1495, 0.4464, 0.257, 0.419, 0.1334, 0.5657, 0.03538, 0.7178, 0.4658, 0.8047, 0.5962, 0.6603, 0.6118, 0.599, 0.5044, 0.7178, 0.4658, 0.599, 0.5044, 0.5797, 0.347, 0.692, 0.3628, 0.7178, 0.4658, 0.692, 0.3628, 0.76, 0.3628, 0.8082, 0.415, 0.7178, 0.4658, 0.8082, 0.415, 0.8942, 0.4784, 0.8047, 0.5962, 0.8317, 0.8109, 0.8791, 0.9558, 0.7584, 0.9506, 0.69, 0.8539, 0.8317, 0.8109, 0.69, 0.8539, 0.6741, 0.7419, 0.7493, 0.6469, 0.8317, 0.8109, 0.7493, 0.6469, 0.8892, 0.6531, 0.9578, 0.7473, 0.8317, 0.8109, 0.9578, 0.7473, 0.9619, 0.8678, 0.8791, 0.9558, 0.7084, 0.2945, 0.6468, 0.2594, 0.6884, 0.2197, 0.7374, 0.2399, 0.7084, 0.2945, 0.7374, 0.2399, 0.787, 0.2633, 0.7794, 0.3119, 0.7084, 0.2945, 0.7794, 0.3119, 0.76, 0.3628, 0.692, 0.3628, 0.7084, 0.2945, 0.692, 0.3628, 0.5797, 0.347, 0.6468, 0.2594, 0.864, 0.3264, 0.9704, 0.3428, 0.8942, 0.4784, 0.8082, 0.415, 0.864, 0.3264, 0.8082, 0.415, 0.76, 0.3628, 0.7794, 0.3119, 0.864, 0.3264, 0.7794, 0.3119, 0.787, 0.2633, 0.8458, 0.2362, 0.864, 0.3264, 0.8458, 0.2362, 0.937, 0.1907, 0.9704, 0.3428, 0.7844, 0.1712, 0.8682, 0.05072, 0.937, 0.1907, 0.8458, 0.2362, 0.7844, 0.1712, 0.8458, 0.2362, 0.787, 0.2633, 0.7374, 0.2399, 0.7844, 0.1712, 0.7374, 0.2399, 0.6884, 0.2197, 0.7042, 0.1426, 0.7844, 0.1712, 0.7042, 0.1426, 0.7216, 0.0328, 0.8682, 0.05072, 0.5918, 0.1495, 0.5657, 0.03538, 0.7216, 0.0328, 0.7042, 0.1426, 0.5918, 0.1495, 0.7042, 0.1426, 0.6884, 0.2197, 0.6468, 0.2594, 0.5918, 0.1495, 0.6468, 0.2594, 0.5797, 0.347, 0.4464, 0.257, 0.5918, 0.1495, 0.4464, 0.257, 0.419, 0.1334, 0.5657, 0.03538, 0.7178, 0.4658, 0.8047, 0.5962, 0.6603, 0.6118, 0.599, 0.5044, 0.7178, 0.4658, 0.599, 0.5044, 0.5797, 0.347, 0.692, 0.3628, 0.7178, 0.4658, 0.692, 0.3628, 0.76, 0.3628, 0.8082, 0.415, 0.7178, 0.4658, 0.8082, 0.415, 0.8942, 0.4784, 0.8047, 0.5962, 0.8317, 0.8109, 0.8791, 0.9558, 0.7584, 0.9506, 0.69, 0.8539, 0.8317, 0.8109, 0.69, 0.8539, 0.6741, 0.7419, 0.7493, 0.6469, 0.8317, 0.8109, 0.7493, 0.6469, 0.8892, 0.6531, 0.9578, 0.7473, 0.8317, 0.8109, 0.9578, 0.7473, 0.9619, 0.8678, 0.8791, 0.9558, 0.7084, 0.2945, 0.6468, 0.2594, 0.6884, 0.2197, 0.7374, 0.2399, 0.7084, 0.2945, 0.7374, 0.2399, 0.787, 0.2633, 0.7794, 0.3119, 0.7084, 0.2945, 0.7794, 0.3119, 0.76, 0.3628, 0.692, 0.3628, 0.7084, 0.2945, 0.692, 0.3628, 0.5797, 0.347, 0.6468, 0.2594, 0.322, 0.7077, 0.176, 0.6271, 0.2247, 0.5588, 0.3522, 0.6529, 0.4634, 0.7905, 0.4827, 0.7513, 0.5561, 0.808, 0.55, 0.8324, 0.4634, 0.7905, 0.55, 0.8324, 0.5325, 0.8503, 0.4432, 0.824, 0.322, 0.7077, 0.2944, 0.7642, 0.1395, 0.702, 0.176, 0.6271, 0.2735, 0.8202, 0.1102, 0.7881, 0.1395, 0.702, 0.2944, 0.7642, 0.4381, 0.8663, 0.4432, 0.824, 0.5325, 0.8503, 0.5675, 0.8911, 0.4381, 0.8663, 0.5675, 0.8911, 0.5252, 0.9246, 0.4275, 0.9058, 0.2735, 0.8202, 0.2572, 0.8763, 0.09267, 0.8723, 0.1102, 0.7881, 0.2554, 0.9393, 0.09561, 0.9472, 0.09267, 0.8723, 0.2572, 0.8763, 0.429, 0.9443, 0.4275, 0.9058, 0.5252, 0.9246, 0.536, 0.9554, 0.5778, 0.6712, 0.645, 0.7551, 0.6133, 0.763, 0.5445, 0.6902, 0.4793, 0.5303, 0.4249, 0.5652, 0.3399, 0.4248, 0.4076, 0.3911, 0.3839, 0.6083, 0.2849, 0.4909, 0.3399, 0.4248, 0.4249, 0.5652, 0.5168, 0.7206, 0.5445, 0.6902, 0.6133, 0.763, 0.609, 0.8158, 0.5168, 0.7206, 0.609, 0.8158, 0.5561, 0.808, 0.4827, 0.7513, 0.3839, 0.6083, 0.3522, 0.6529, 0.2247, 0.5588, 0.2849, 0.4909, 0.1045, 0.1968, 0.1335, 0.2658, 0.09537, 0.3095, 0.07605, 0.1955, 0.1395, 0.702, 0.1102, 0.7881, 0.09367, 0.7837, 0.09356, 0.6822, 0.2247, 0.5588, 0.176, 0.6271, 0.1605, 0.618, 0.1854, 0.5273, 0.1395, 0.1308, 0.1045, 0.1968, 0.07605, 0.1955, 0.1068, 0.09165, 0.5897, 0.8543, 0.647, 0.8859, 0.6258, 0.9181, 0.5675, 0.8911, 0.5897, 0.8543, 0.5675, 0.8911, 0.5325, 0.8503, 0.55, 0.8324, 0.5897, 0.8543, 0.55, 0.8324, 0.5561, 0.808, 0.609, 0.8158, 0.5897, 0.8543, 0.609, 0.8158, 0.663, 0.8508, 0.647, 0.8859, 0.4394, 0.6691, 0.5168, 0.7206, 0.4827, 0.7513, 0.4096, 0.7026, 0.4394, 0.6691, 0.4753, 0.6357, 0.5445, 0.6902, 0.5168, 0.7206, 0.5221, 0.6066, 0.5778, 0.6712, 0.5445, 0.6902, 0.4753, 0.6357, 0.3444, 0.9331, 0.3457, 0.8794, 0.4275, 0.9058, 0.429, 0.9443, 0.3575, 0.8321, 0.4381, 0.8663, 0.4275, 0.9058, 0.3457, 0.8794, 0.3575, 0.8321, 0.368, 0.7883, 0.4432, 0.824, 0.4381, 0.8663, 0.3899, 0.747, 0.4634, 0.7905, 0.4432, 0.824, 0.368, 0.7883, 0.3899, 0.747, 0.4096, 0.7026, 0.4827, 0.7513, 0.4634, 0.7905, 0.322, 0.7077, 0.3522, 0.6529, 0.4096, 0.7026, 0.3899, 0.747, 0.322, 0.7077, 0.3899, 0.747, 0.368, 0.7883, 0.2944, 0.7642, 0.2735, 0.8202, 0.2944, 0.7642, 0.368, 0.7883, 0.3575, 0.8321, 0.2735, 0.8202, 0.3575, 0.8321, 0.3457, 0.8794, 0.2572, 0.8763, 0.2554, 0.9393, 0.2572, 0.8763, 0.3457, 0.8794, 0.3444, 0.9331, 0.4793, 0.5303, 0.5221, 0.6066, 0.4753, 0.6357, 0.4249, 0.5652, 0.3839, 0.6083, 0.4249, 0.5652, 0.4753, 0.6357, 0.4394, 0.6691, 0.3839, 0.6083, 0.4394, 0.6691, 0.4096, 0.7026, 0.3522, 0.6529, 0.2065, 0.2018, 0.1045, 0.1968, 0.1395, 0.1308, 0.2188, 0.1058, 0.2065, 0.2018, 0.2188, 0.1058, 0.2898, 0.1457, 0.3039, 0.2085, 0.2065, 0.2018, 0.3039, 0.2085, 0.2807, 0.2767, 0.202, 0.2903, 0.2065, 0.2018, 0.202, 0.2903, 0.1335, 0.2658, 0.1045, 0.1968, 0.1102, 0.7881, 0.09267, 0.8723, 0.04504, 0.8699, 0.09367, 0.7837, 0.202, 0.2903, 0.2807, 0.2767, 0.3062, 0.3048, 0.1901, 0.35, 0.09267, 0.8723, 0.09561, 0.9472, 0.04994, 0.9519, 0.04504, 0.8699, 0.176, 0.6271, 0.1395, 0.702, 0.09356, 0.6822, 0.1605, 0.618, 0.4045, 0.2086, 0.3388, 0.3371, 0.3062, 0.3048, 0.3648, 0.204, 0.0785, 0.06175, 0.225, 0.04185, 0.2216, 0.07908, 0.1068, 0.09165, 0.1896, 0.3864, 0.06033, 0.3327, 0.09537, 0.3095, 0.1901, 0.35, 0.0344, 0.1925, 0.0785, 0.06175, 0.1068, 0.09165, 0.07605, 0.1955, 0.06033, 0.3327, 0.0344, 0.1925, 0.07605, 0.1955, 0.09537, 0.3095, 0.3388, 0.3371, 0.1896, 0.3864, 0.1901, 0.35, 0.3062, 0.3048, 0.225, 0.04185, 0.3696, 0.08649, 0.3382, 0.1143, 0.2216, 0.07908, 0.3696, 0.08649, 0.4045, 0.2086, 0.3648, 0.204, 0.3382, 0.1143, 0.2898, 0.1457, 0.2188, 0.1058, 0.2216, 0.07908, 0.3382, 0.1143, 0.2188, 0.1058, 0.1395, 0.1308, 0.1068, 0.09165, 0.2216, 0.07908, 0.2807, 0.2767, 0.3039, 0.2085, 0.3648, 0.204, 0.3062, 0.3048, 0.2849, 0.4909, 0.2247, 0.5588, 0.1854, 0.5273, 0.2495, 0.4596, 0.3039, 0.2085, 0.2898, 0.1457, 0.3382, 0.1143, 0.3648, 0.204, 0.3399, 0.4248, 0.2849, 0.4909, 0.2495, 0.4596, 0.3274, 0.4076, 0.4076, 0.3911, 0.3399, 0.4248, 0.3274, 0.4076, 0.39, 0.3483, 0.1335, 0.2658, 0.202, 0.2903, 0.1901, 0.35, 0.09537, 0.3095])
me_cube_008.materials.append(mat_material_003)
me_cube_008.use_remesh_preserve_volume = False
me_cube_008.use_remesh_preserve_attributes = False
me_cube_008.use_mirror_vertex_groups = False
me_cube_008.update()

# ---- objects
ob_plane_000 = bpy.data.objects.new('Plane.000', me_plane_054)
ob_plane_040 = bpy.data.objects.new('Plane.040', me_plane_014)
ob_cube_004 = bpy.data.objects.new('Cube.004', me_cube_008)

# ---- transforms, parenting, visibility, modifiers, constraints
ob_plane_000.location = (-2.826, -2.381, 9.836)
ob_plane_000.rotation_euler = (0.4971, 0.04468, -2.503)
ob_plane_000.scale = (1.016, 0.4473, 0.4473)
ob_plane_000.lineart.crease_threshold = 0.0
ob_plane_040.location = (-1.445, -0.3205, 3.766)
ob_plane_040.lineart.crease_threshold = 0.0
ob_cube_004.location = (0.0, 0.0, 1.399)
ob_cube_004.lineart.crease_threshold = 0.0

# ---- collection membership
col_collection_1.objects.link(ob_plane_000)
col_collection_1.objects.link(ob_plane_040)
col_collection_1.objects.link(ob_cube_004)

# ---- scene / render settings (as saved in the file)
scene.frame_start = 1; scene.frame_end = 250; scene.frame_set(1)
scene.render.engine = 'BLENDER_EEVEE_NEXT'
scene.render.resolution_percentage = 50
scene.render.dither_intensity = 0.0
scene.cycles.use_denoising = False
scene.cycles.samples = 128
scene.cycles.sampling_pattern = 'TABULATED_SOBOL'
scene.cycles.use_adaptive_sampling = False
scene.cycles.use_light_tree = False
scene.cycles.blur_glossy = 0.0
scene.cycles.sample_clamp_indirect = 0.0
scene.view_settings.view_transform = 'Standard'
bpy.context.view_layer.update()

# ---- added for rendering (the .blend has no active camera and no usable light): camera, sun
cam_auto = bpy.data.cameras.new('AutoCamera')
cam_auto.lens = 50.0
cam_auto.sensor_width = 36.0
cam_auto.clip_end = 1000.0
ob_auto_camera = bpy.data.objects.new('AutoCamera', cam_auto)
scene.collection.objects.link(ob_auto_camera)
ob_auto_camera.location = (28.9119, -35.1341, 31.6094)
ob_auto_camera.rotation_euler = (1.09748, -7.21219e-08, 0.694738)
scene.camera = ob_auto_camera
light_auto_sun = bpy.data.lights.new('AutoSun', 'SUN')
light_auto_sun.energy = 3.0
light_auto_sun.angle = 0.0523599
ob_auto_sun = bpy.data.objects.new('AutoSun', light_auto_sun)
scene.collection.objects.link(ob_auto_sun)
ob_auto_sun.rotation_euler = (0.872665, 0.174533, 0.523599)
bpy.context.view_layer.update()
